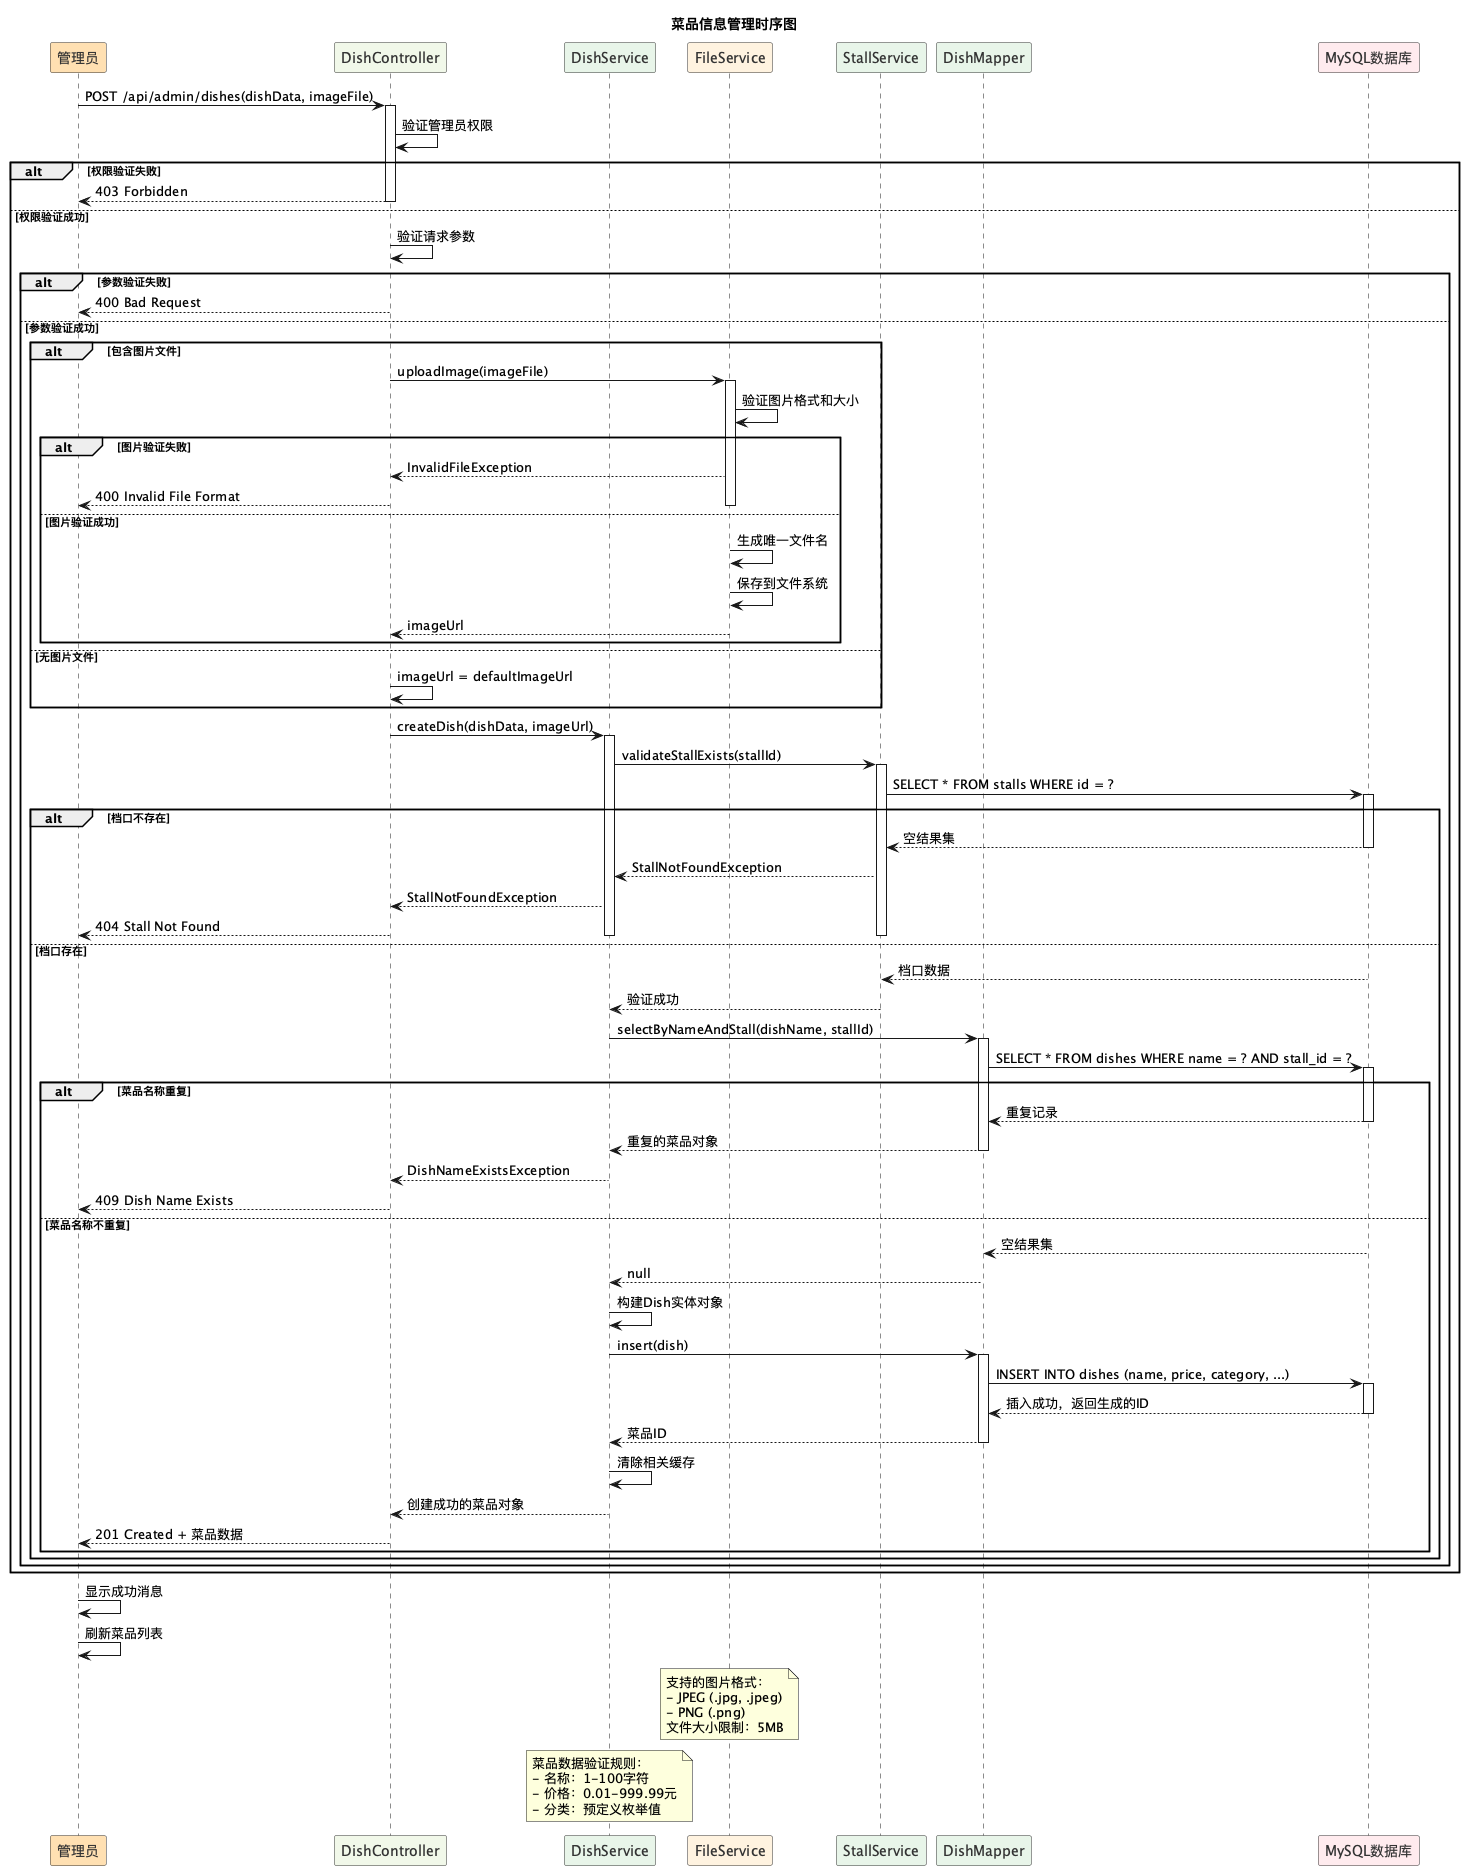

The diagram above was rendered by PlantUML. Its source (embedded in the PNG):
@startuml
!define ADMIN_COLOR #FFE0B2
!define CONTROLLER_COLOR #F1F8E9
!define SERVICE_COLOR #E8F5E9
!define FILE_COLOR #FFF3E0
!define DB_COLOR #FFEBEE

skinparam participant {
  BackgroundColor #FFFFFF
  BorderColor #333333
  FontColor #333333
}

title 菜品信息管理时序图

participant "管理员" as Admin ADMIN_COLOR
participant "DishController" as Controller CONTROLLER_COLOR
participant "DishService" as Service SERVICE_COLOR
participant "FileService" as FileService FILE_COLOR
participant "StallService" as StallService SERVICE_COLOR
participant "DishMapper" as Mapper SERVICE_COLOR
participant "MySQL数据库" as DB DB_COLOR

Admin -> Controller: POST /api/admin/dishes(dishData, imageFile)
activate Controller

Controller -> Controller: 验证管理员权限
alt 权限验证失败
  Controller --> Admin: 403 Forbidden
  deactivate Controller
else 权限验证成功
  Controller -> Controller: 验证请求参数

  alt 参数验证失败
    Controller --> Admin: 400 Bad Request
    deactivate Controller
  else 参数验证成功
    alt 包含图片文件
      Controller -> FileService: uploadImage(imageFile)
      activate FileService

      FileService -> FileService: 验证图片格式和大小
      alt 图片验证失败
        FileService --> Controller: InvalidFileException
        Controller --> Admin: 400 Invalid File Format
        deactivate FileService
        deactivate Controller
      else 图片验证成功
        FileService -> FileService: 生成唯一文件名
        FileService -> FileService: 保存到文件系统
        FileService --> Controller: imageUrl
        deactivate FileService
      end
    else 无图片文件
      Controller -> Controller: imageUrl = defaultImageUrl
    end

    Controller -> Service: createDish(dishData, imageUrl)
    activate Service

    Service -> StallService: validateStallExists(stallId)
    activate StallService
    StallService -> DB: SELECT * FROM stalls WHERE id = ?
    activate DB
    alt 档口不存在
      DB --> StallService: 空结果集
      deactivate DB
      StallService --> Service: StallNotFoundException
      Service --> Controller: StallNotFoundException
      Controller --> Admin: 404 Stall Not Found
      deactivate StallService
      deactivate Service
      deactivate Controller
    else 档口存在
      DB --> StallService: 档口数据
      deactivate DB
      StallService --> Service: 验证成功
      deactivate StallService

      Service -> Mapper: selectByNameAndStall(dishName, stallId)
      activate Mapper
      Mapper -> DB: SELECT * FROM dishes WHERE name = ? AND stall_id = ?
      activate DB
      alt 菜品名称重复
        DB --> Mapper: 重复记录
        deactivate DB
        Mapper --> Service: 重复的菜品对象
        deactivate Mapper
        Service --> Controller: DishNameExistsException
        Controller --> Admin: 409 Dish Name Exists
        deactivate Service
        deactivate Controller
      else 菜品名称不重复
        DB --> Mapper: 空结果集
        deactivate DB
        Mapper --> Service: null
        deactivate Mapper

        Service -> Service: 构建Dish实体对象
        Service -> Mapper: insert(dish)
        activate Mapper
        Mapper -> DB: INSERT INTO dishes (name, price, category, ...)
        activate DB
        DB --> Mapper: 插入成功，返回生成的ID
        deactivate DB
        Mapper --> Service: 菜品ID
        deactivate Mapper

        Service -> Service: 清除相关缓存
        Service --> Controller: 创建成功的菜品对象
        deactivate Service

        Controller --> Admin: 201 Created + 菜品数据
        deactivate Controller
      end
    end
  end
end

Admin -> Admin: 显示成功消息
Admin -> Admin: 刷新菜品列表

note over FileService
  支持的图片格式：
  - JPEG (.jpg, .jpeg)
  - PNG (.png)
  文件大小限制：5MB
end note

note over Service
  菜品数据验证规则：
  - 名称：1-100字符
  - 价格：0.01-999.99元
  - 分类：预定义枚举值
end note

@enduml